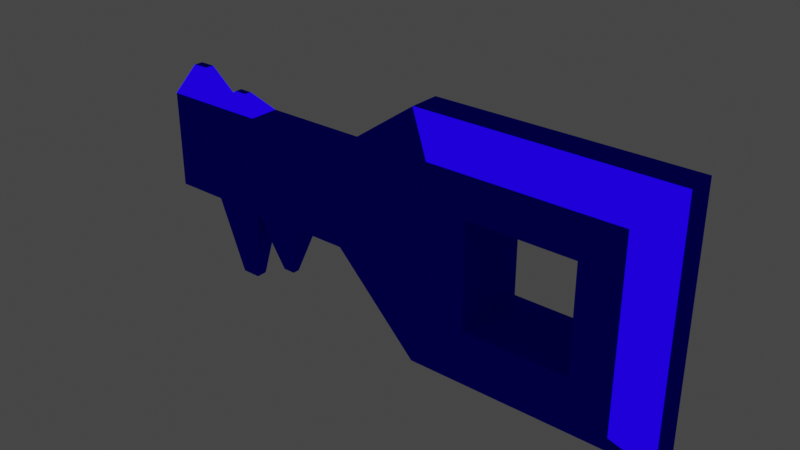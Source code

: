 # Source: blueKey.blend  (saved by Blender 2.93.20; exported with 4.5.12 LTS)
import bpy
from mathutils import Matrix  # noqa: F401  (used for matrix-valued properties, if any)

bpy.ops.wm.read_factory_settings(use_empty=True)
scene = bpy.context.scene
scene.name = 'Scene'

# ---- collections
col_collection = bpy.data.collections.new('Collection'); scene.collection.children.link(col_collection)

# ---- materials (node trees are filled in below, after node groups)
mat_material_003 = bpy.data.materials.new('Material.003')
mat_material_003.use_transparent_shadow = False

# ---- material node trees
mat_material_003.use_nodes = True; mat_material_003.node_tree.nodes.clear()
_N = mat_material_003.node_tree.nodes; _L = mat_material_003.node_tree.links
n0 = _N.new('ShaderNodeOutputMaterial'); n0.name = 'Material Output'; n0.location = (300, 300)
n1 = _N.new('ShaderNodeBsdfToon'); n1.name = 'Toon BSDF'; n1.location = (10, 300)
n1.inputs[0].default_value = (0.008029, 0.0, 0.8, 1.0)
_L.new(n1.outputs[0], n0.inputs[0])
n0.is_active_output = True

# ---- world
world_world = bpy.data.worlds.new('World'); scene.world = world_world
world_world.use_nodes = True; world_world.node_tree.nodes.clear()
_N = world_world.node_tree.nodes; _L = world_world.node_tree.links
n0 = _N.new('ShaderNodeOutputWorld'); n0.name = 'World Output'; n0.location = (300, 300)
n1 = _N.new('ShaderNodeBackground'); n1.name = 'Background'; n1.location = (10, 300)
n1.inputs[0].default_value = (0.05088, 0.05088, 0.05088, 1.0)
_L.new(n1.outputs[0], n0.inputs[0])
n0.is_active_output = True
world_world.color = (0.05088, 0.05088, 0.05088)
world_world.use_sun_shadow = False
world_world.sun_shadow_jitter_overblur = 0.0

# ---- meshes
me_cube_004 = bpy.data.meshes.new('Cube.004')
me_cube_004.from_pydata([(-0.7055, -0.4117, -0.5661), (-0.7055, -0.4117, 0.5661), (-0.7055, 0.5763, -0.5661), (-0.7055, 0.5763, 0.5661), (0.4267, -0.4117, -0.5661), (0.4267, -0.4117, 0.5661), (0.4267, 0.5763, -0.5661), (0.4267, 0.5763, 0.5661), (-0.9069, -0.1259, -0.7675), (-0.9069, -0.1259, 0.7675), (0.6281, -0.1259, -0.7675), (0.6281, -0.1259, 0.7675), (-0.9069, 0.2578, 0.7675), (0.6281, 0.2578, -0.7675), (-0.9069, 0.2578, -0.7675), (0.6281, 0.2578, 0.7675), (-1.437, 0.2578, -0.2211), (-1.437, -0.1259, -0.2211), (-1.437, -0.1259, 0.3957), (-1.437, 0.2578, 0.3957), (-0.4577, 0.5763, 0.3213), (-0.4577, 0.5763, -0.3213), (0.185, 0.5763, -0.3213), (0.185, 0.5763, 0.3213), (-0.4577, -0.4117, 0.3213), (0.185, -0.4117, -0.3213), (0.185, -0.4117, 0.3213), (-0.4577, -0.4117, -0.3213), (-0.2371, -0.4117, 0.3213), (-0.324, 0.5763, -0.3213), (-0.03567, -0.4117, -0.3213), (0.185, 0.5763, -0.1876), (-0.4577, 0.5763, 0.1876), (0.185, -0.4117, 0.1007), (0.05124, 0.5763, 0.3213), (-0.4577, -0.4117, -0.1007), (-2.776, -0.1259, 0.3957), (-2.776, 0.2578, 0.3957), (-2.776, 0.2578, -0.2211), (-2.776, -0.1259, -0.2211), (-2.106, 0.2578, -0.2211), (-2.106, 0.2578, 0.3957), (-2.106, -0.1259, -0.2211), (-2.106, -0.1259, 0.3957), (-1.771, 0.2578, 0.3957), (-1.771, 0.2578, -0.2211), (-1.771, -0.1259, -0.2211), (-1.771, -0.1259, 0.3957), (-2.441, 0.2578, -0.2211), (-2.441, -0.1259, -0.2211), (-2.441, -0.1259, 0.3957), (-2.441, 0.2578, 0.3957), (-2.441, 0.2578, -0.2211), (-2.441, -0.1259, -0.2211), (-2.441, -0.1259, 0.3957), (-2.441, 0.2578, 0.3957), (-1.899, 0.1111, -0.5891), (-1.978, 0.1111, -0.5891), (-1.899, 0.02081, -0.5891), (-1.978, 0.02081, -0.5891), (-2.314, 0.1128, 0.4949), (-2.233, 0.1128, 0.4949), (-2.233, 0.01914, 0.4949), (-2.314, 0.01914, 0.4949), (-2.658, 0.00866, 0.5862), (-2.658, 0.1232, 0.5862), (-2.558, 0.00866, 0.5862), (-2.558, 0.1232, 0.5862), (-2.213, -0.003311, -0.7233), (-2.213, 0.1352, -0.7233), (-2.334, 0.1352, -0.7233), (-2.334, -0.003311, -0.7233)], [], [(14, 12, 3, 2), (7, 6, 22, 31, 23), (6, 2, 3, 7, 23, 34, 20, 32, 21, 29, 22), (10, 11, 5, 4), (25, 4, 5, 26, 33), (26, 5, 1, 0, 4, 25, 30, 27, 35, 24, 28), (8, 10, 4, 0), (11, 9, 1, 5), (15, 12, 9, 11), (14, 13, 10, 8), (13, 15, 11, 10), (0, 1, 9, 8), (6, 7, 15, 13), (2, 6, 13, 14), (7, 3, 12, 15), (8, 9, 18, 17), (51, 48, 38, 37), (9, 12, 19, 18), (12, 14, 16, 19), (14, 8, 17, 16), (27, 21, 20, 24), (22, 25, 26, 23), (24, 20, 23, 26), (25, 22, 21, 27), (39, 36, 37, 38), (48, 49, 39, 38), (49, 50, 36, 39), (50, 51, 67, 66), (47, 44, 41, 43), (46, 47, 43, 42), (46, 42, 59, 58), (44, 45, 40, 41), (19, 16, 45, 44), (16, 17, 46, 45), (17, 18, 47, 46), (18, 19, 44, 47), (43, 41, 61, 62), (42, 43, 50, 49), (49, 48, 70, 71), (41, 40, 48, 51), (48, 49, 53, 52), (50, 51, 55, 54), (51, 48, 52, 55), (49, 50, 54, 53), (56, 58, 59, 57), (45, 46, 58, 56), (40, 45, 56, 57), (42, 40, 57, 59), (62, 61, 60, 63), (51, 50, 63, 60), (50, 43, 62, 63), (41, 51, 60, 61), (66, 67, 65, 64), (37, 36, 64, 65), (36, 50, 66, 64), (51, 37, 65, 67), (69, 68, 71, 70), (48, 40, 69, 70), (40, 42, 68, 69), (42, 49, 71, 68)])
_uv = me_cube_004.uv_layers.new(name='UVMap')
_uv.uv.foreach_set('vector', [0.375, 0.1875, 0.625, 0.1875, 0.625, 0.25, 0.375, 0.25, 0.625, 0.5, 0.375, 0.5, 0.429, 0.4466, 0.4586, 0.4466, 0.571, 0.4466, 0.375, 0.5, 0.375, 0.25, 0.625, 0.25, 0.625, 0.5, 0.571, 0.4466, 0.571, 0.4171, 0.571, 0.3047, 0.5414, 0.3047, 0.429, 0.3047, 0.429, 0.3342, 0.429, 0.4466, 0.375, 0.625, 0.625, 0.625, 0.625, 0.75, 0.375, 0.75, 0.429, 0.8034, 0.375, 0.75, 0.625, 0.75, 0.571, 0.8034, 0.5222, 0.8034, 0.571, 0.8034, 0.625, 0.75, 0.625, 1.0, 0.375, 1.0, 0.375, 0.75, 0.429, 0.8034, 0.429, 0.8521, 0.429, 0.9453, 0.4778, 0.9453, 0.571, 0.9453, 0.571, 0.8966, 0.125, 0.625, 0.375, 0.625, 0.375, 0.75, 0.125, 0.75, 0.625, 0.625, 0.875, 0.625, 0.875, 0.75, 0.625, 0.75, 0.625, 0.5625, 0.875, 0.5625, 0.875, 0.625, 0.625, 0.625, 0.125, 0.5625, 0.375, 0.5625, 0.375, 0.625, 0.125, 0.625, 0.375, 0.5625, 0.625, 0.5625, 0.625, 0.625, 0.375, 0.625, 0.375, 0.0, 0.625, 0.0, 0.625, 0.125, 0.375, 0.125, 0.375, 0.5, 0.625, 0.5, 0.625, 0.5625, 0.375, 0.5625, 0.125, 0.5, 0.375, 0.5, 0.375, 0.5625, 0.125, 0.5625, 0.625, 0.5, 0.875, 0.5, 0.875, 0.5625, 0.625, 0.5625, 0.375, 0.125, 0.625, 0.125, 0.625, 0.125, 0.375, 0.125, 0.625, 0.1875, 0.375, 0.1875, 0.375, 0.1875, 0.625, 0.1875, 0.875, 0.625, 0.875, 0.5625, 0.875, 0.5625, 0.875, 0.625, 0.625, 0.1875, 0.375, 0.1875, 0.375, 0.1875, 0.625, 0.1875, 0.125, 0.5625, 0.125, 0.625, 0.125, 0.625, 0.125, 0.5625, 0.625, 0.5858, 0.625, 0.698, 0.375, 0.698, 0.375, 0.5858, 0.625, 0.05202, 0.625, 0.1642, 0.375, 0.1642, 0.375, 0.05202, 0.375, 0.5858, 0.375, 0.698, 0.125, 0.698, 0.125, 0.5858, 0.875, 0.5858, 0.875, 0.698, 0.625, 0.698, 0.625, 0.5858, 0.375, 0.125, 0.625, 0.125, 0.625, 0.1875, 0.375, 0.1875, 0.125, 0.5625, 0.125, 0.625, 0.125, 0.625, 0.125, 0.5625, 0.375, 0.125, 0.625, 0.125, 0.625, 0.125, 0.375, 0.125, 0.875, 0.625, 0.875, 0.5625, 0.875, 0.5625, 0.875, 0.625, 0.875, 0.625, 0.875, 0.5625, 0.875, 0.5625, 0.875, 0.625, 0.375, 0.125, 0.625, 0.125, 0.625, 0.125, 0.375, 0.125, 0.375, 0.125, 0.375, 0.125, 0.375, 0.125, 0.375, 0.125, 0.625, 0.1875, 0.375, 0.1875, 0.375, 0.1875, 0.625, 0.1875, 0.625, 0.1875, 0.375, 0.1875, 0.375, 0.1875, 0.625, 0.1875, 0.125, 0.5625, 0.125, 0.625, 0.125, 0.625, 0.125, 0.5625, 0.375, 0.125, 0.625, 0.125, 0.625, 0.125, 0.375, 0.125, 0.875, 0.625, 0.875, 0.5625, 0.875, 0.5625, 0.875, 0.625, 0.875, 0.625, 0.875, 0.5625, 0.875, 0.5625, 0.875, 0.625, 0.375, 0.125, 0.625, 0.125, 0.625, 0.125, 0.375, 0.125, 0.125, 0.625, 0.125, 0.5625, 0.125, 0.5625, 0.125, 0.625, 0.625, 0.1875, 0.375, 0.1875, 0.375, 0.1875, 0.625, 0.1875, 0.125, 0.5625, 0.125, 0.625, 0.125, 0.625, 0.125, 0.5625, 0.875, 0.625, 0.875, 0.5625, 0.875, 0.5625, 0.875, 0.625, 0.625, 0.1875, 0.375, 0.1875, 0.375, 0.1875, 0.625, 0.1875, 0.375, 0.125, 0.625, 0.125, 0.625, 0.125, 0.375, 0.125, 0.125, 0.5625, 0.125, 0.625, 0.125, 0.625, 0.125, 0.5625, 0.125, 0.5625, 0.125, 0.625, 0.125, 0.625, 0.125, 0.5625, 0.375, 0.1875, 0.375, 0.1875, 0.375, 0.1875, 0.375, 0.1875, 0.125, 0.625, 0.125, 0.5625, 0.125, 0.5625, 0.125, 0.625, 0.875, 0.625, 0.875, 0.5625, 0.875, 0.5625, 0.875, 0.625, 0.875, 0.5625, 0.875, 0.625, 0.875, 0.625, 0.875, 0.5625, 0.625, 0.125, 0.625, 0.125, 0.625, 0.125, 0.625, 0.125, 0.625, 0.1875, 0.625, 0.1875, 0.625, 0.1875, 0.625, 0.1875, 0.875, 0.625, 0.875, 0.5625, 0.875, 0.5625, 0.875, 0.625, 0.625, 0.1875, 0.625, 0.125, 0.625, 0.125, 0.625, 0.1875, 0.625, 0.125, 0.625, 0.125, 0.625, 0.125, 0.625, 0.125, 0.625, 0.1875, 0.625, 0.1875, 0.625, 0.1875, 0.625, 0.1875, 0.125, 0.5625, 0.125, 0.625, 0.125, 0.625, 0.125, 0.5625, 0.375, 0.1875, 0.375, 0.1875, 0.375, 0.1875, 0.375, 0.1875, 0.125, 0.5625, 0.125, 0.625, 0.125, 0.625, 0.125, 0.5625, 0.375, 0.125, 0.375, 0.125, 0.375, 0.125, 0.375, 0.125])
me_cube_004.materials.append(mat_material_003)
me_cube_004.use_remesh_fix_poles = True
me_cube_004.use_remesh_preserve_attributes = False
me_cube_004.update()

# ---- objects
ob_cube_003 = bpy.data.objects.new('Cube.003', me_cube_004)

# ---- transforms, parenting, visibility, modifiers, constraints
ob_cube_003.location = (0.0, 0.0276, 0.0)
ob_cube_003.scale = (0.2485, 0.1208, 0.2485)

# ---- collection membership
col_collection.objects.link(ob_cube_003)

# ---- scene / render settings (as saved in the file)
scene.frame_start = 1; scene.frame_end = 250; scene.frame_set(1)
scene.render.engine = 'BLENDER_EEVEE_NEXT'
scene.cycles.use_denoising = False
scene.cycles.samples = 128
scene.cycles.sampling_pattern = 'TABULATED_SOBOL'
scene.cycles.use_adaptive_sampling = False
scene.cycles.use_light_tree = False
scene.view_settings.view_transform = 'Filmic'
bpy.context.view_layer.update()

# ---- added for rendering (the .blend has no active camera and no usable light): camera, sun
cam_auto = bpy.data.cameras.new('AutoCamera')
cam_auto.lens = 50.0
cam_auto.sensor_width = 36.0
cam_auto.clip_end = 1000.0
ob_auto_camera = bpy.data.objects.new('AutoCamera', cam_auto)
scene.collection.objects.link(ob_auto_camera)
ob_auto_camera.location = (0.59861, -1.00094, 0.692322)
ob_auto_camera.rotation_euler = (1.09748, -7.21219e-08, 0.694738)
scene.camera = ob_auto_camera
light_auto_sun = bpy.data.lights.new('AutoSun', 'SUN')
light_auto_sun.energy = 3.0
light_auto_sun.angle = 0.0523599
ob_auto_sun = bpy.data.objects.new('AutoSun', light_auto_sun)
scene.collection.objects.link(ob_auto_sun)
ob_auto_sun.rotation_euler = (0.872665, 0.174533, 0.523599)
bpy.context.view_layer.update()
